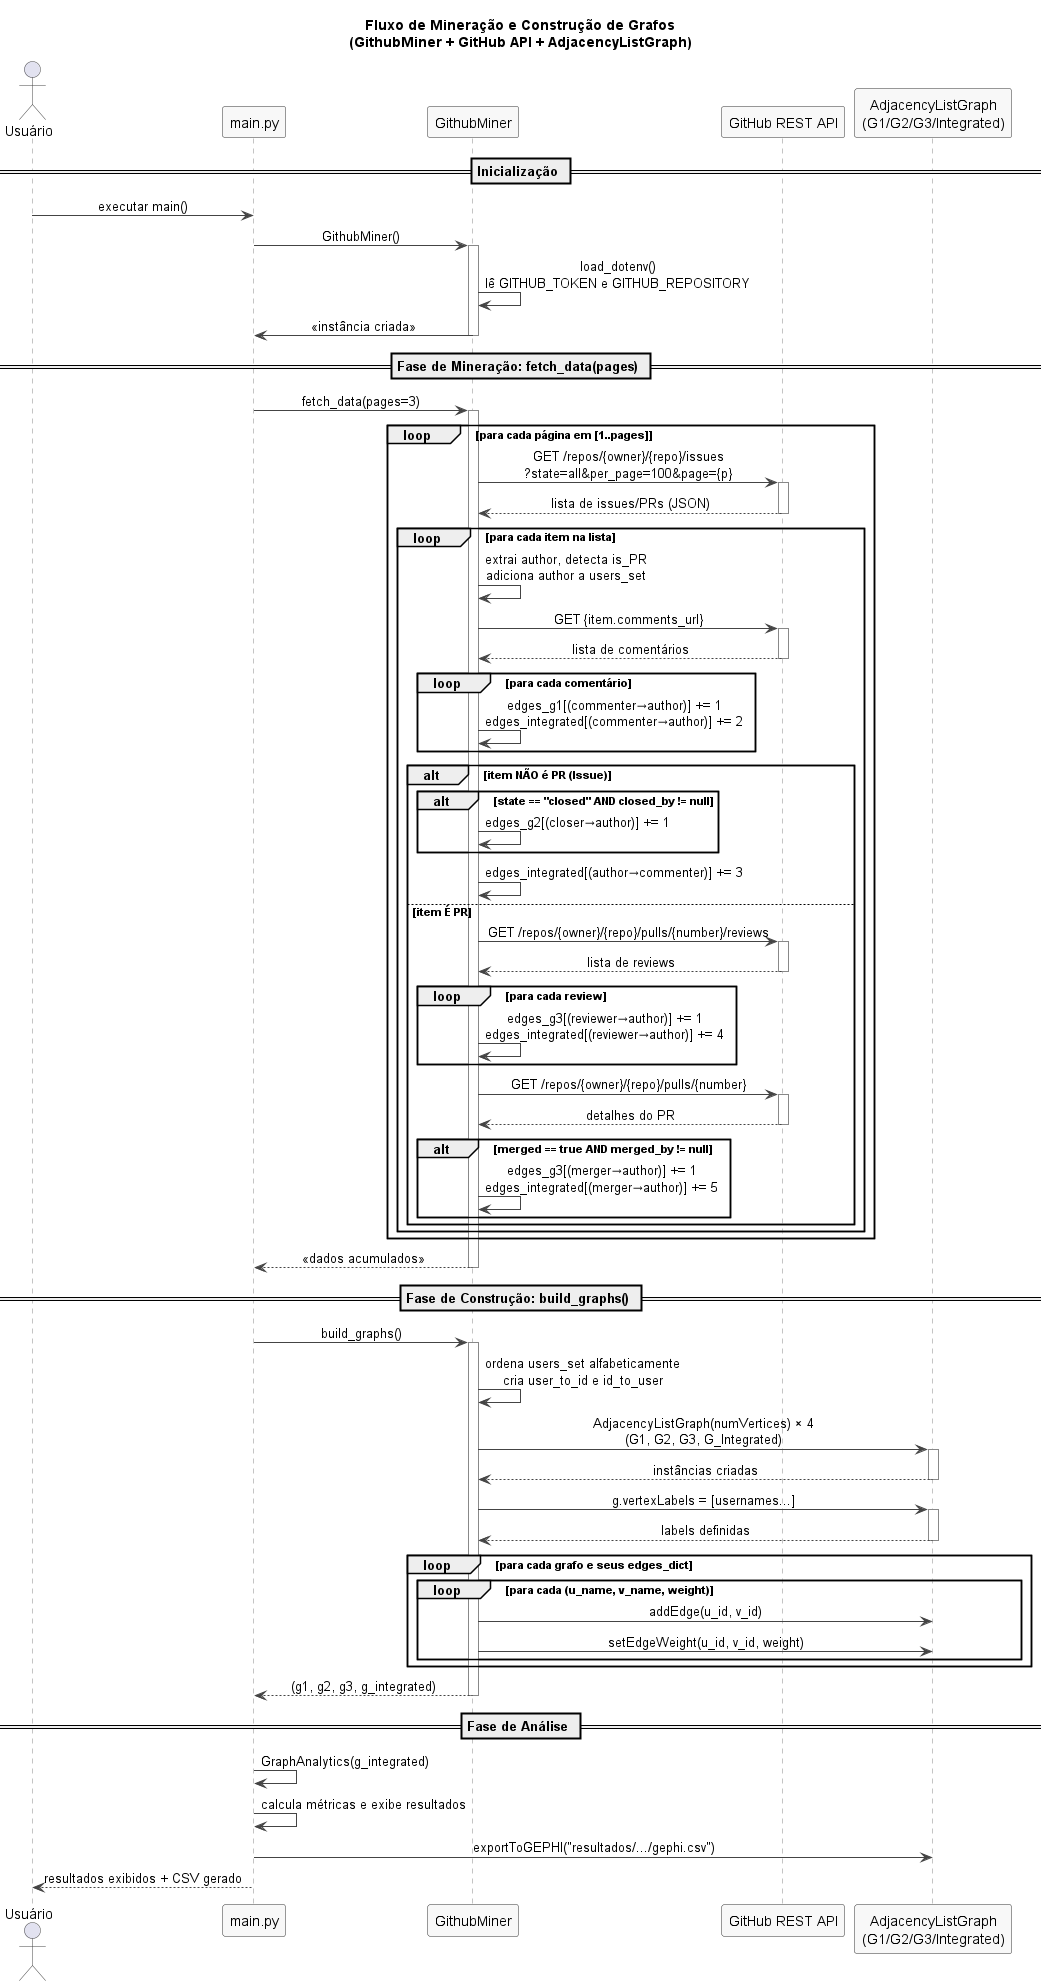

The diagram above was rendered by PlantUML. Its source (embedded in the PNG):
@startuml diagrama_sequencia_mineracao

skinparam sequenceMessageAlign center
skinparam responseMessageBelowArrow true
skinparam backgroundColor white
skinparam sequence {
    ArrowColor #444444
    ActorBorderColor #444444
    LifeLineBorderColor #888888
    ParticipantBackgroundColor #F8F8F8
    ParticipantBorderColor #333333
}

title Fluxo de Mineração e Construção de Grafos\n(GithubMiner + GitHub API + AdjacencyListGraph)

actor       "Usuário"          as User
participant "main.py"          as Main
participant "GithubMiner"      as Miner
participant "GitHub REST API"  as API
participant "AdjacencyListGraph\n(G1/G2/G3/Integrated)" as Graph

== Inicialização ==

User  -> Main   : executar main()
Main  -> Miner  : GithubMiner()
activate Miner
Miner -> Miner  : load_dotenv()\nlê GITHUB_TOKEN e GITHUB_REPOSITORY
Miner -> Main   : <<instância criada>>
deactivate Miner

== Fase de Mineração: fetch_data(pages) ==

Main  -> Miner  : fetch_data(pages=3)
activate Miner

loop para cada página em [1..pages]

    Miner -> API  : GET /repos/{owner}/{repo}/issues\n?state=all&per_page=100&page={p}
    activate API
    API  --> Miner : lista de issues/PRs (JSON)
    deactivate API

    loop para cada item na lista

        Miner -> Miner : extrai author, detecta is_PR\nadiciona author a users_set

        ' ── Comentários (sempre processados) ──
        Miner -> API  : GET {item.comments_url}
        activate API
        API  --> Miner : lista de comentários
        deactivate API

        loop para cada comentário
            Miner -> Miner : edges_g1[(commenter→author)] += 1\nedges_integrated[(commenter→author)] += 2
        end

        alt item NÃO é PR (Issue)

            alt state == "closed" AND closed_by != null
                Miner -> Miner : edges_g2[(closer→author)] += 1
            end
            Miner -> Miner : edges_integrated[(author→commenter)] += 3

        else item É PR

            Miner -> API  : GET /repos/{owner}/{repo}/pulls/{number}/reviews
            activate API
            API  --> Miner : lista de reviews
            deactivate API

            loop para cada review
                Miner -> Miner : edges_g3[(reviewer→author)] += 1\nedges_integrated[(reviewer→author)] += 4
            end

            Miner -> API  : GET /repos/{owner}/{repo}/pulls/{number}
            activate API
            API  --> Miner : detalhes do PR
            deactivate API

            alt merged == true AND merged_by != null
                Miner -> Miner : edges_g3[(merger→author)] += 1\nedges_integrated[(merger→author)] += 5
            end

        end

    end

end

Miner --> Main : <<dados acumulados>>
deactivate Miner

== Fase de Construção: build_graphs() ==

Main  -> Miner  : build_graphs()
activate Miner

Miner -> Miner  : ordena users_set alfabeticamente\ncria user_to_id e id_to_user

Miner -> Graph  : AdjacencyListGraph(numVertices) × 4\n(G1, G2, G3, G_Integrated)
activate Graph
Graph --> Miner : instâncias criadas
deactivate Graph

Miner -> Graph  : g.vertexLabels = [usernames...]
activate Graph
Graph --> Miner : labels definidas
deactivate Graph

loop para cada grafo e seus edges_dict
    loop para cada (u_name, v_name, weight)
        Miner -> Graph  : addEdge(u_id, v_id)
        Miner -> Graph  : setEdgeWeight(u_id, v_id, weight)
    end
end

Miner --> Main  : (g1, g2, g3, g_integrated)
deactivate Miner

== Fase de Análise ==

Main -> Main : GraphAnalytics(g_integrated)
Main -> Main : calcula métricas e exibe resultados
Main -> Graph : exportToGEPHI("resultados/.../gephi.csv")

Main --> User : resultados exibidos + CSV gerado

@enduml